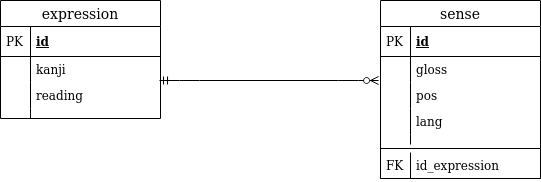

The diagram above was exported from draw.io. Its source (the exported page's mxGraphModel, read from the mxfile embedded in the PNG):
<mxGraphModel dx="1422" dy="798" grid="1" gridSize="10" guides="1" tooltips="1" connect="1" arrows="1" fold="1" page="1" pageScale="1" pageWidth="850" pageHeight="1100" math="0" shadow="0">
  <root>
    <mxCell id="sItHWuCPVQLDDObHME39-0" />
    <mxCell id="sItHWuCPVQLDDObHME39-1" parent="sItHWuCPVQLDDObHME39-0" />
    <mxCell id="sItHWuCPVQLDDObHME39-17" value="sense" style="swimlane;fontStyle=0;childLayout=stackLayout;horizontal=1;startSize=26;horizontalStack=0;resizeParent=1;resizeParentMax=0;resizeLast=0;collapsible=1;marginBottom=0;align=center;fontSize=14;" parent="sItHWuCPVQLDDObHME39-1" vertex="1">
      <mxGeometry x="560" y="160" width="160" height="178" as="geometry" />
    </mxCell>
    <mxCell id="sItHWuCPVQLDDObHME39-18" value="id" style="shape=partialRectangle;top=0;left=0;right=0;bottom=1;align=left;verticalAlign=middle;fillColor=none;spacingLeft=34;spacingRight=4;overflow=hidden;rotatable=0;points=[[0,0.5],[1,0.5]];portConstraint=eastwest;dropTarget=0;fontStyle=5;fontSize=12;" parent="sItHWuCPVQLDDObHME39-17" vertex="1">
      <mxGeometry y="26" width="160" height="30" as="geometry" />
    </mxCell>
    <mxCell id="sItHWuCPVQLDDObHME39-19" value="PK" style="shape=partialRectangle;top=0;left=0;bottom=0;fillColor=none;align=left;verticalAlign=middle;spacingLeft=4;spacingRight=4;overflow=hidden;rotatable=0;points=[];portConstraint=eastwest;part=1;fontSize=12;" parent="sItHWuCPVQLDDObHME39-18" vertex="1" connectable="0">
      <mxGeometry width="30" height="30" as="geometry" />
    </mxCell>
    <mxCell id="sItHWuCPVQLDDObHME39-20" value="gloss" style="shape=partialRectangle;top=0;left=0;right=0;bottom=0;align=left;verticalAlign=top;fillColor=none;spacingLeft=34;spacingRight=4;overflow=hidden;rotatable=0;points=[[0,0.5],[1,0.5]];portConstraint=eastwest;dropTarget=0;fontSize=12;" parent="sItHWuCPVQLDDObHME39-17" vertex="1">
      <mxGeometry y="56" width="160" height="26" as="geometry" />
    </mxCell>
    <mxCell id="sItHWuCPVQLDDObHME39-21" value="" style="shape=partialRectangle;top=0;left=0;bottom=0;fillColor=none;align=left;verticalAlign=top;spacingLeft=4;spacingRight=4;overflow=hidden;rotatable=0;points=[];portConstraint=eastwest;part=1;fontSize=12;" parent="sItHWuCPVQLDDObHME39-20" vertex="1" connectable="0">
      <mxGeometry width="30" height="26" as="geometry" />
    </mxCell>
    <mxCell id="sItHWuCPVQLDDObHME39-22" value="pos" style="shape=partialRectangle;top=0;left=0;right=0;bottom=0;align=left;verticalAlign=top;fillColor=none;spacingLeft=34;spacingRight=4;overflow=hidden;rotatable=0;points=[[0,0.5],[1,0.5]];portConstraint=eastwest;dropTarget=0;fontSize=12;" parent="sItHWuCPVQLDDObHME39-17" vertex="1">
      <mxGeometry y="82" width="160" height="26" as="geometry" />
    </mxCell>
    <mxCell id="sItHWuCPVQLDDObHME39-23" value="" style="shape=partialRectangle;top=0;left=0;bottom=0;fillColor=none;align=left;verticalAlign=top;spacingLeft=4;spacingRight=4;overflow=hidden;rotatable=0;points=[];portConstraint=eastwest;part=1;fontSize=12;" parent="sItHWuCPVQLDDObHME39-22" vertex="1" connectable="0">
      <mxGeometry width="30" height="26" as="geometry" />
    </mxCell>
    <mxCell id="sItHWuCPVQLDDObHME39-24" value="lang" style="shape=partialRectangle;top=0;left=0;right=0;bottom=0;align=left;verticalAlign=top;fillColor=none;spacingLeft=34;spacingRight=4;overflow=hidden;rotatable=0;points=[[0,0.5],[1,0.5]];portConstraint=eastwest;dropTarget=0;fontSize=12;" parent="sItHWuCPVQLDDObHME39-17" vertex="1">
      <mxGeometry y="108" width="160" height="26" as="geometry" />
    </mxCell>
    <mxCell id="sItHWuCPVQLDDObHME39-25" value="" style="shape=partialRectangle;top=0;left=0;bottom=0;fillColor=none;align=left;verticalAlign=top;spacingLeft=4;spacingRight=4;overflow=hidden;rotatable=0;points=[];portConstraint=eastwest;part=1;fontSize=12;" parent="sItHWuCPVQLDDObHME39-24" vertex="1" connectable="0">
      <mxGeometry width="30" height="26" as="geometry" />
    </mxCell>
    <mxCell id="sItHWuCPVQLDDObHME39-26" value="" style="shape=partialRectangle;top=0;left=0;right=0;bottom=0;align=left;verticalAlign=top;fillColor=none;spacingLeft=34;spacingRight=4;overflow=hidden;rotatable=0;points=[[0,0.5],[1,0.5]];portConstraint=eastwest;dropTarget=0;fontSize=12;" parent="sItHWuCPVQLDDObHME39-17" vertex="1">
      <mxGeometry y="134" width="160" height="10" as="geometry" />
    </mxCell>
    <mxCell id="sItHWuCPVQLDDObHME39-27" value="" style="shape=partialRectangle;top=0;left=0;bottom=0;fillColor=none;align=left;verticalAlign=top;spacingLeft=4;spacingRight=4;overflow=hidden;rotatable=0;points=[];portConstraint=eastwest;part=1;fontSize=12;" parent="sItHWuCPVQLDDObHME39-26" vertex="1" connectable="0">
      <mxGeometry width="30" height="10" as="geometry" />
    </mxCell>
    <mxCell id="sItHWuCPVQLDDObHME39-33" value="" style="line;strokeWidth=1;fillColor=none;align=left;verticalAlign=middle;spacingTop=-1;spacingLeft=3;spacingRight=3;rotatable=0;labelPosition=right;points=[];portConstraint=eastwest;fontSize=12;" parent="sItHWuCPVQLDDObHME39-17" vertex="1">
      <mxGeometry y="144" width="160" height="8" as="geometry" />
    </mxCell>
    <mxCell id="sItHWuCPVQLDDObHME39-28" value="id_expression" style="shape=partialRectangle;top=0;left=0;right=0;bottom=1;align=left;verticalAlign=top;fillColor=none;spacingLeft=34;spacingRight=4;overflow=hidden;rotatable=0;points=[[0,0.5],[1,0.5]];portConstraint=eastwest;dropTarget=0;fontSize=12;" parent="sItHWuCPVQLDDObHME39-17" vertex="1">
      <mxGeometry y="152" width="160" height="26" as="geometry" />
    </mxCell>
    <mxCell id="sItHWuCPVQLDDObHME39-29" value="FK" style="shape=partialRectangle;top=0;left=0;bottom=0;fillColor=none;align=left;verticalAlign=top;spacingLeft=4;spacingRight=4;overflow=hidden;rotatable=0;points=[];portConstraint=eastwest;part=1;fontSize=12;" parent="sItHWuCPVQLDDObHME39-28" vertex="1" connectable="0">
      <mxGeometry width="30" height="26" as="geometry" />
    </mxCell>
    <mxCell id="sItHWuCPVQLDDObHME39-6" value="expression" style="swimlane;fontStyle=0;childLayout=stackLayout;horizontal=1;startSize=26;horizontalStack=0;resizeParent=1;resizeParentMax=0;resizeLast=0;collapsible=1;marginBottom=0;align=center;fontSize=14;" parent="sItHWuCPVQLDDObHME39-1" vertex="1">
      <mxGeometry x="180" y="160" width="160" height="118" as="geometry" />
    </mxCell>
    <mxCell id="sItHWuCPVQLDDObHME39-7" value="id" style="shape=partialRectangle;top=0;left=0;right=0;bottom=1;align=left;verticalAlign=middle;fillColor=none;spacingLeft=34;spacingRight=4;overflow=hidden;rotatable=0;points=[[0,0.5],[1,0.5]];portConstraint=eastwest;dropTarget=0;fontStyle=5;fontSize=12;" parent="sItHWuCPVQLDDObHME39-6" vertex="1">
      <mxGeometry y="26" width="160" height="30" as="geometry" />
    </mxCell>
    <mxCell id="sItHWuCPVQLDDObHME39-8" value="PK" style="shape=partialRectangle;top=0;left=0;bottom=0;fillColor=none;align=left;verticalAlign=middle;spacingLeft=4;spacingRight=4;overflow=hidden;rotatable=0;points=[];portConstraint=eastwest;part=1;fontSize=12;" parent="sItHWuCPVQLDDObHME39-7" vertex="1" connectable="0">
      <mxGeometry width="30" height="30" as="geometry" />
    </mxCell>
    <mxCell id="sItHWuCPVQLDDObHME39-9" value="kanji" style="shape=partialRectangle;top=0;left=0;right=0;bottom=0;align=left;verticalAlign=top;fillColor=none;spacingLeft=34;spacingRight=4;overflow=hidden;rotatable=0;points=[[0,0.5],[1,0.5]];portConstraint=eastwest;dropTarget=0;fontSize=12;" parent="sItHWuCPVQLDDObHME39-6" vertex="1">
      <mxGeometry y="56" width="160" height="26" as="geometry" />
    </mxCell>
    <mxCell id="sItHWuCPVQLDDObHME39-10" value="" style="shape=partialRectangle;top=0;left=0;bottom=0;fillColor=none;align=left;verticalAlign=top;spacingLeft=4;spacingRight=4;overflow=hidden;rotatable=0;points=[];portConstraint=eastwest;part=1;fontSize=12;" parent="sItHWuCPVQLDDObHME39-9" vertex="1" connectable="0">
      <mxGeometry width="30" height="26" as="geometry" />
    </mxCell>
    <mxCell id="sItHWuCPVQLDDObHME39-11" value="reading" style="shape=partialRectangle;top=0;left=0;right=0;bottom=0;align=left;verticalAlign=top;fillColor=none;spacingLeft=34;spacingRight=4;overflow=hidden;rotatable=0;points=[[0,0.5],[1,0.5]];portConstraint=eastwest;dropTarget=0;fontSize=12;" parent="sItHWuCPVQLDDObHME39-6" vertex="1">
      <mxGeometry y="82" width="160" height="26" as="geometry" />
    </mxCell>
    <mxCell id="sItHWuCPVQLDDObHME39-12" value="" style="shape=partialRectangle;top=0;left=0;bottom=0;fillColor=none;align=left;verticalAlign=top;spacingLeft=4;spacingRight=4;overflow=hidden;rotatable=0;points=[];portConstraint=eastwest;part=1;fontSize=12;" parent="sItHWuCPVQLDDObHME39-11" vertex="1" connectable="0">
      <mxGeometry width="30" height="26" as="geometry" />
    </mxCell>
    <mxCell id="sItHWuCPVQLDDObHME39-15" value="" style="shape=partialRectangle;top=0;left=0;right=0;bottom=0;align=left;verticalAlign=top;fillColor=none;spacingLeft=34;spacingRight=4;overflow=hidden;rotatable=0;points=[[0,0.5],[1,0.5]];portConstraint=eastwest;dropTarget=0;fontSize=12;" parent="sItHWuCPVQLDDObHME39-6" vertex="1">
      <mxGeometry y="108" width="160" height="10" as="geometry" />
    </mxCell>
    <mxCell id="sItHWuCPVQLDDObHME39-16" value="" style="shape=partialRectangle;top=0;left=0;bottom=0;fillColor=none;align=left;verticalAlign=top;spacingLeft=4;spacingRight=4;overflow=hidden;rotatable=0;points=[];portConstraint=eastwest;part=1;fontSize=12;" parent="sItHWuCPVQLDDObHME39-15" vertex="1" connectable="0">
      <mxGeometry width="30" height="10" as="geometry" />
    </mxCell>
    <mxCell id="sItHWuCPVQLDDObHME39-32" value="" style="edgeStyle=entityRelationEdgeStyle;fontSize=12;html=1;endArrow=ERzeroToMany;startArrow=ERmandOne;strokeColor=#000000;entryX=-0.012;entryY=-0.077;entryDx=0;entryDy=0;entryPerimeter=0;exitX=0.994;exitY=0.923;exitDx=0;exitDy=0;exitPerimeter=0;" parent="sItHWuCPVQLDDObHME39-1" source="sItHWuCPVQLDDObHME39-9" target="sItHWuCPVQLDDObHME39-22" edge="1">
      <mxGeometry width="100" height="100" relative="1" as="geometry">
        <mxPoint x="370" y="460" as="sourcePoint" />
        <mxPoint x="470" y="360" as="targetPoint" />
      </mxGeometry>
    </mxCell>
  </root>
</mxGraphModel>